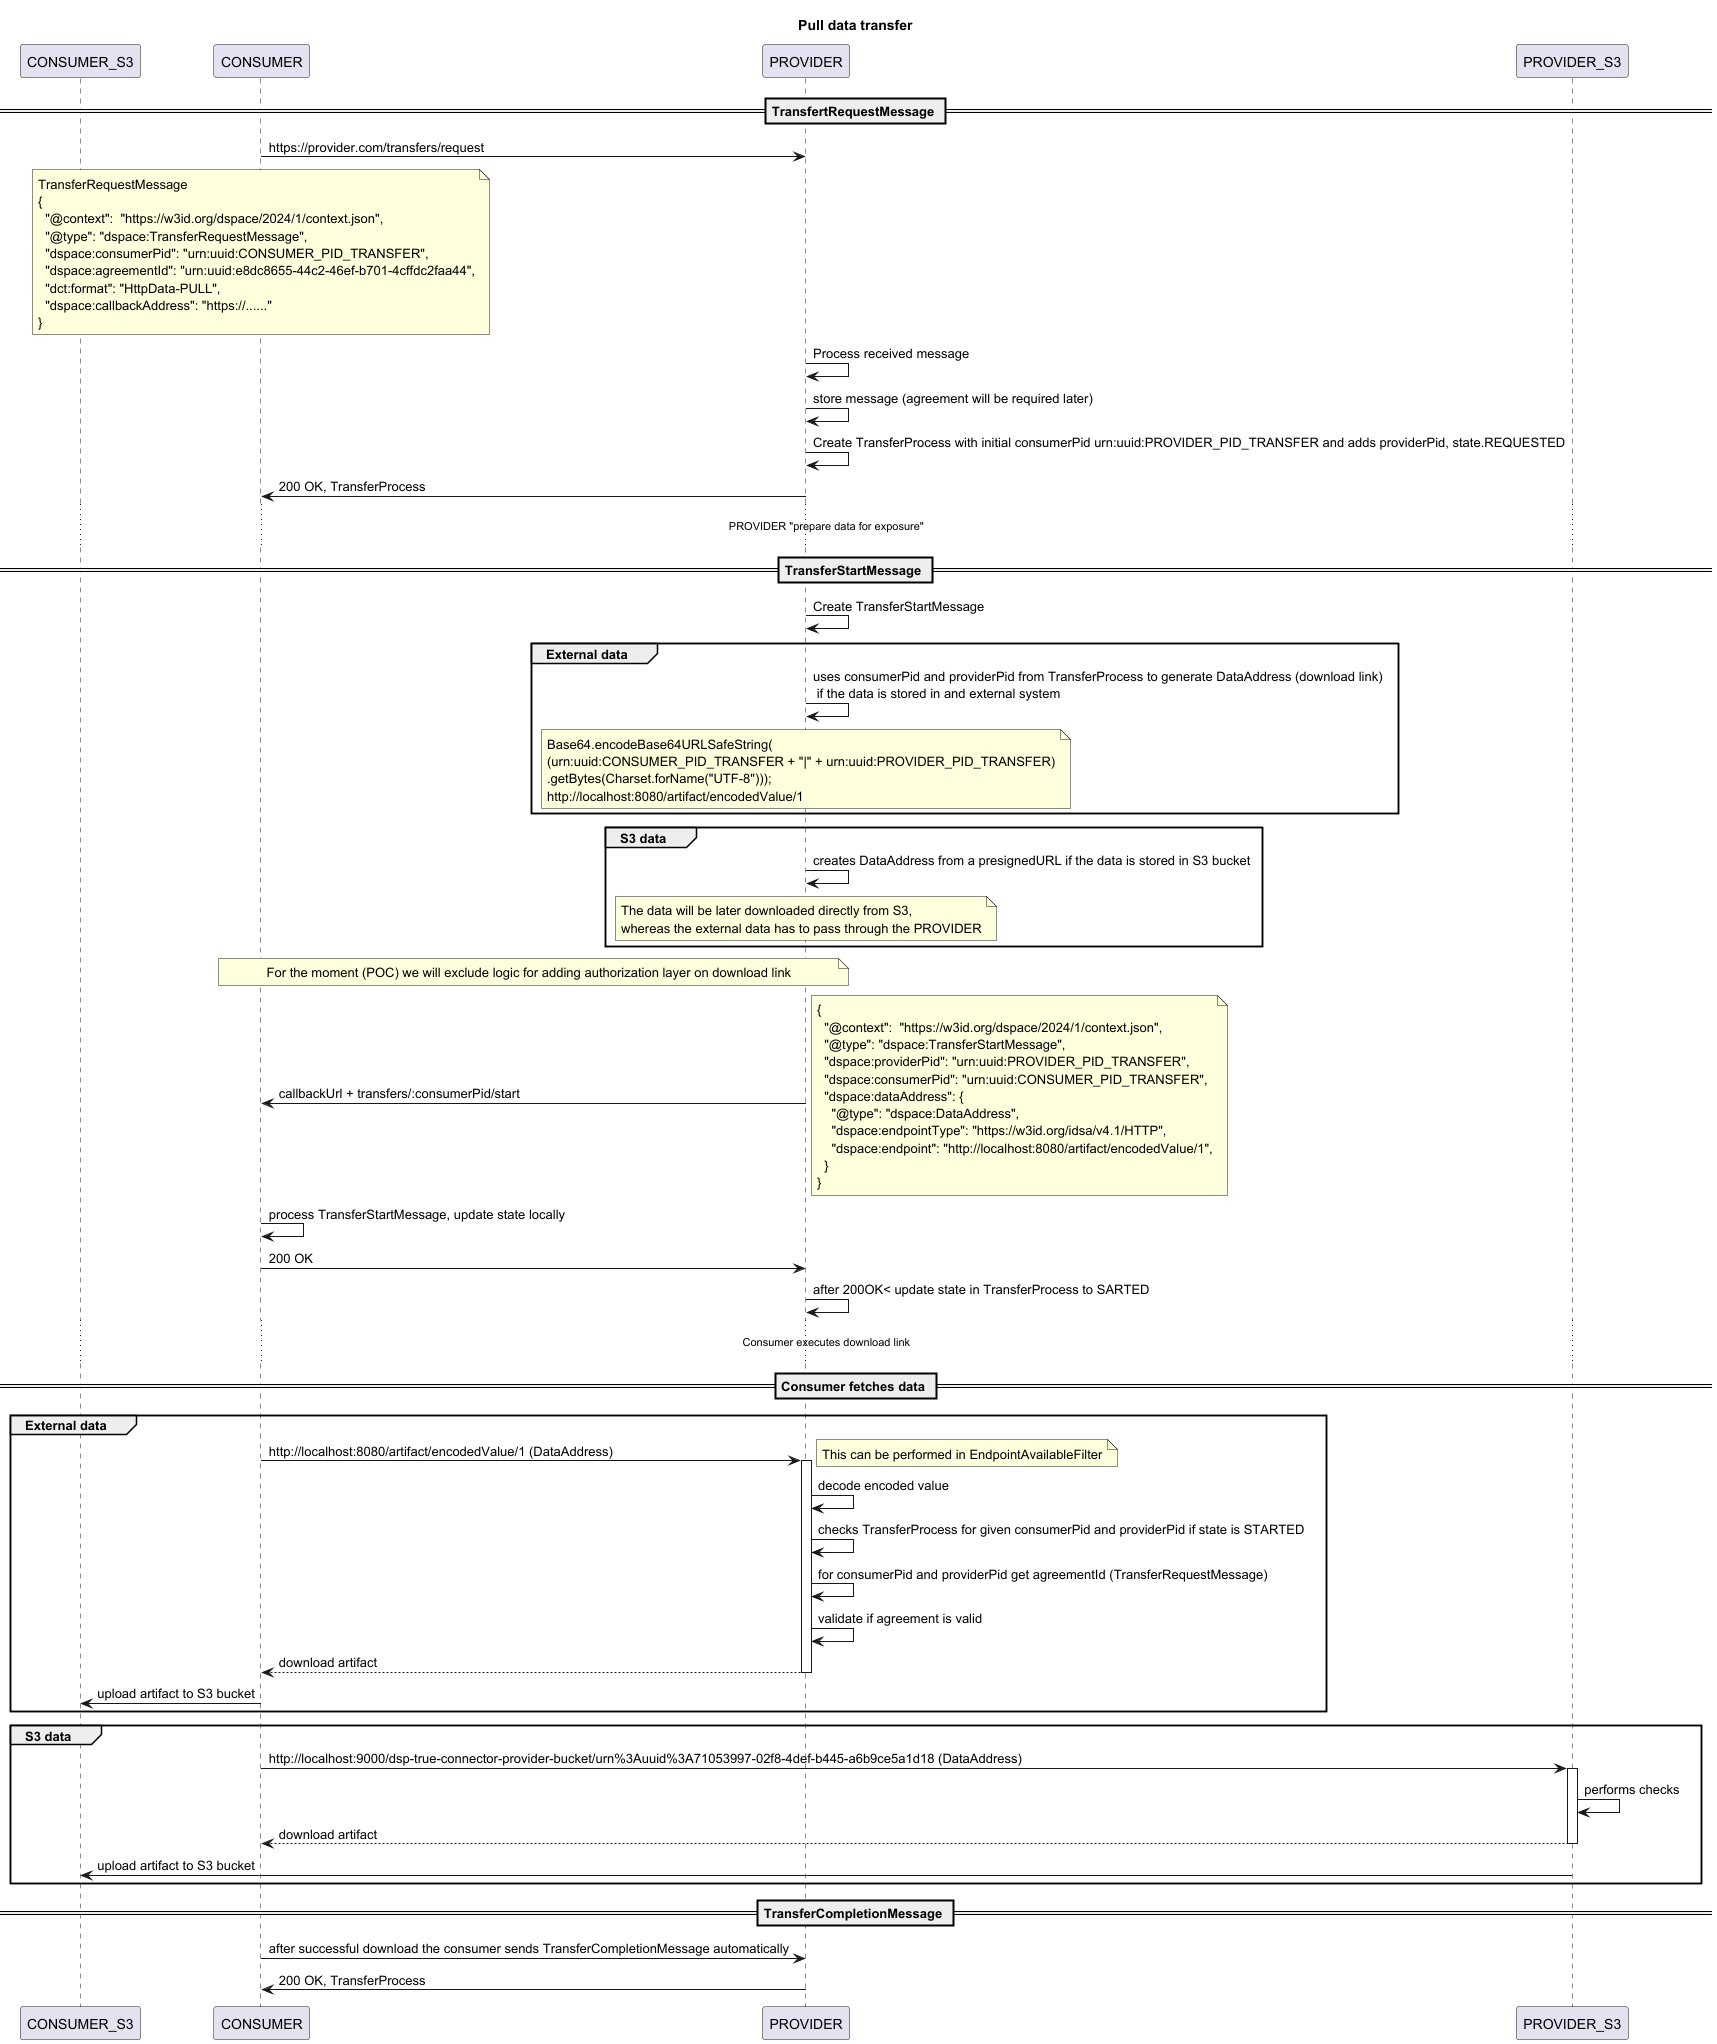

The diagram above was rendered by PlantUML. Its source (embedded in the PNG):
@startuml

TITLE Pull data transfer

participant CONSUMER_S3 as cs3
participant CONSUMER as c
participant PROVIDER as p
participant PROVIDER_S3 as ps3

== TransfertRequestMessage ==

c->p : https://provider.com/transfers/request
note over c
TransferRequestMessage
{
  "@context":  "https://w3id.org/dspace/2024/1/context.json",
  "@type": "dspace:TransferRequestMessage",
  "dspace:consumerPid": "urn:uuid:CONSUMER_PID_TRANSFER",
  "dspace:agreementId": "urn:uuid:e8dc8655-44c2-46ef-b701-4cffdc2faa44",
  "dct:format": "HttpData-PULL",
  "dspace:callbackAddress": "https://......"
}
end note

p->p: Process received message
p->p: store message (agreement will be required later)
p->p: Create TransferProcess with initial consumerPid urn:uuid:PROVIDER_PID_TRANSFER and adds providerPid, state.REQUESTED
p->c: 200 OK, TransferProcess

...PROVIDER "prepare data for exposure"...

== TransferStartMessage ==
p->p: Create TransferStartMessage
group External data
p->p: uses consumerPid and providerPid from TransferProcess to generate DataAddress (download link) \n if the data is stored in and external system

note over p
Base64.encodeBase64URLSafeString(
(urn:uuid:CONSUMER_PID_TRANSFER + "|" + urn:uuid:PROVIDER_PID_TRANSFER)
.getBytes(Charset.forName("UTF-8")));
http://localhost:8080/artifact/encodedValue/1
end note
end
group S3 data
p->p: creates DataAddress from a presignedURL if the data is stored in S3 bucket

note over p
The data will be later downloaded directly from S3,
whereas the external data has to pass through the PROVIDER
end note
end

note over c, p
For the moment (POC) we will exclude logic for adding authorization layer on download link
end note

p->c : callbackUrl + transfers/:consumerPid/start
note right
{
  "@context":  "https://w3id.org/dspace/2024/1/context.json",
  "@type": "dspace:TransferStartMessage",
  "dspace:providerPid": "urn:uuid:PROVIDER_PID_TRANSFER",
  "dspace:consumerPid": "urn:uuid:CONSUMER_PID_TRANSFER",
  "dspace:dataAddress": {
    "@type": "dspace:DataAddress",
    "dspace:endpointType": "https://w3id.org/idsa/v4.1/HTTP",
    "dspace:endpoint": "http://localhost:8080/artifact/encodedValue/1",
  }
}
end note

c->c : process TransferStartMessage, update state locally
c->p : 200 OK
p->p: after 200OK< update state in TransferProcess to SARTED

...Consumer executes download link...

== Consumer fetches data ==

group External data
c->p ++: http://localhost:8080/artifact/encodedValue/1 (DataAddress)
note right
This can be performed in EndpointAvailableFilter
end note
p->p: decode encoded value
p->p: checks TransferProcess for given consumerPid and providerPid if state is STARTED
p->p: for consumerPid and providerPid get agreementId (TransferRequestMessage)
p->p: validate if agreement is valid
return download artifact
c->cs3 : upload artifact to S3 bucket
end

group S3 data
c->ps3 ++: http://localhost:9000/dsp-true-connector-provider-bucket/urn%3Auuid%3A71053997-02f8-4def-b445-a6b9ce5a1d18 (DataAddress)
ps3->ps3: performs checks
return download artifact
ps3->cs3 : upload artifact to S3 bucket
end

== TransferCompletionMessage ==

c->p: after successful download the consumer sends TransferCompletionMessage automatically
p->c: 200 OK, TransferProcess

@enduml